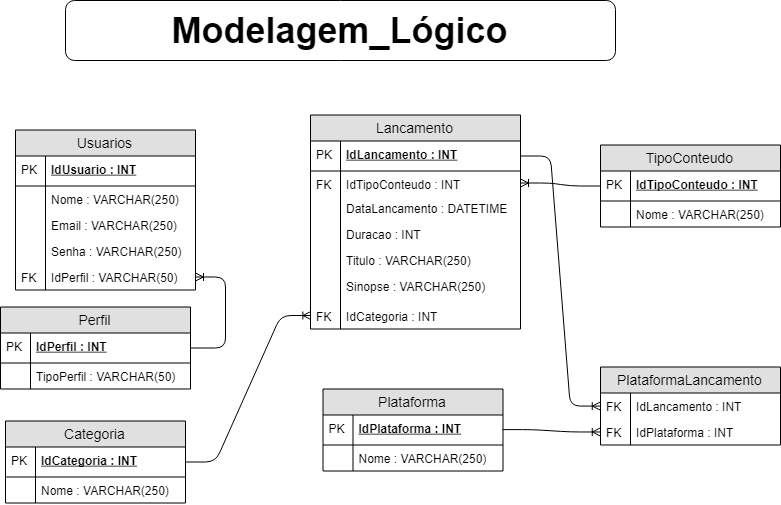

The diagram above was exported from draw.io. Its source (the exported page's mxGraphModel, read from the mxfile embedded in the PNG):
<mxGraphModel dx="912" dy="655" grid="1" gridSize="10" guides="1" tooltips="1" connect="1" arrows="1" fold="1" page="1" pageScale="1" pageWidth="827" pageHeight="1169" math="0" shadow="0">
  <root>
    <mxCell id="7Ri-d8o1p8bGG8eYC5vz-0" />
    <mxCell id="7Ri-d8o1p8bGG8eYC5vz-1" parent="7Ri-d8o1p8bGG8eYC5vz-0" />
    <mxCell id="NdsXeP2l0kmB4vTg7aDw-0" value="&lt;b&gt;&lt;font style=&quot;font-size: 36px&quot;&gt;Modelagem_Lógico&lt;/font&gt;&lt;/b&gt;" style="rounded=1;whiteSpace=wrap;html=1;" vertex="1" parent="7Ri-d8o1p8bGG8eYC5vz-1">
      <mxGeometry x="245" y="30" width="550" height="60" as="geometry" />
    </mxCell>
    <mxCell id="O2odeayX1p85_oDt7frI-0" value="Usuarios" style="swimlane;fontStyle=0;childLayout=stackLayout;horizontal=1;startSize=26;fillColor=#e0e0e0;horizontalStack=0;resizeParent=1;resizeParentMax=0;resizeLast=0;collapsible=1;marginBottom=0;swimlaneFillColor=#ffffff;align=center;fontSize=14;" vertex="1" parent="7Ri-d8o1p8bGG8eYC5vz-1">
      <mxGeometry x="195" y="159.5" width="180" height="160" as="geometry" />
    </mxCell>
    <mxCell id="O2odeayX1p85_oDt7frI-1" value="IdUsuario : INT" style="shape=partialRectangle;top=0;left=0;right=0;bottom=1;align=left;verticalAlign=middle;fillColor=none;spacingLeft=34;spacingRight=4;overflow=hidden;rotatable=0;points=[[0,0.5],[1,0.5]];portConstraint=eastwest;dropTarget=0;fontStyle=5;fontSize=12;" vertex="1" parent="O2odeayX1p85_oDt7frI-0">
      <mxGeometry y="26" width="180" height="30" as="geometry" />
    </mxCell>
    <mxCell id="O2odeayX1p85_oDt7frI-2" value="PK" style="shape=partialRectangle;top=0;left=0;bottom=0;fillColor=none;align=left;verticalAlign=middle;spacingLeft=4;spacingRight=4;overflow=hidden;rotatable=0;points=[];portConstraint=eastwest;part=1;fontSize=12;" vertex="1" connectable="0" parent="O2odeayX1p85_oDt7frI-1">
      <mxGeometry width="30" height="30" as="geometry" />
    </mxCell>
    <mxCell id="O2odeayX1p85_oDt7frI-3" value="Nome : VARCHAR(250)" style="shape=partialRectangle;top=0;left=0;right=0;bottom=0;align=left;verticalAlign=top;fillColor=none;spacingLeft=34;spacingRight=4;overflow=hidden;rotatable=0;points=[[0,0.5],[1,0.5]];portConstraint=eastwest;dropTarget=0;fontSize=12;" vertex="1" parent="O2odeayX1p85_oDt7frI-0">
      <mxGeometry y="56" width="180" height="26" as="geometry" />
    </mxCell>
    <mxCell id="O2odeayX1p85_oDt7frI-4" value="" style="shape=partialRectangle;top=0;left=0;bottom=0;fillColor=none;align=left;verticalAlign=top;spacingLeft=4;spacingRight=4;overflow=hidden;rotatable=0;points=[];portConstraint=eastwest;part=1;fontSize=12;" vertex="1" connectable="0" parent="O2odeayX1p85_oDt7frI-3">
      <mxGeometry width="30" height="26" as="geometry" />
    </mxCell>
    <mxCell id="O2odeayX1p85_oDt7frI-5" value="Email : VARCHAR(250)" style="shape=partialRectangle;top=0;left=0;right=0;bottom=0;align=left;verticalAlign=top;fillColor=none;spacingLeft=34;spacingRight=4;overflow=hidden;rotatable=0;points=[[0,0.5],[1,0.5]];portConstraint=eastwest;dropTarget=0;fontSize=12;" vertex="1" parent="O2odeayX1p85_oDt7frI-0">
      <mxGeometry y="82" width="180" height="26" as="geometry" />
    </mxCell>
    <mxCell id="O2odeayX1p85_oDt7frI-6" value="" style="shape=partialRectangle;top=0;left=0;bottom=0;fillColor=none;align=left;verticalAlign=top;spacingLeft=4;spacingRight=4;overflow=hidden;rotatable=0;points=[];portConstraint=eastwest;part=1;fontSize=12;" vertex="1" connectable="0" parent="O2odeayX1p85_oDt7frI-5">
      <mxGeometry width="30" height="26" as="geometry" />
    </mxCell>
    <mxCell id="O2odeayX1p85_oDt7frI-7" value="Senha : VARCHAR(250)" style="shape=partialRectangle;top=0;left=0;right=0;bottom=0;align=left;verticalAlign=top;fillColor=none;spacingLeft=34;spacingRight=4;overflow=hidden;rotatable=0;points=[[0,0.5],[1,0.5]];portConstraint=eastwest;dropTarget=0;fontSize=12;" vertex="1" parent="O2odeayX1p85_oDt7frI-0">
      <mxGeometry y="108" width="180" height="26" as="geometry" />
    </mxCell>
    <mxCell id="O2odeayX1p85_oDt7frI-8" value="" style="shape=partialRectangle;top=0;left=0;bottom=0;fillColor=none;align=left;verticalAlign=top;spacingLeft=4;spacingRight=4;overflow=hidden;rotatable=0;points=[];portConstraint=eastwest;part=1;fontSize=12;" vertex="1" connectable="0" parent="O2odeayX1p85_oDt7frI-7">
      <mxGeometry width="30" height="26" as="geometry" />
    </mxCell>
    <mxCell id="Vu28SSh7obWWDR5GyTZl-0" value="IdPerfil : VARCHAR(50)" style="shape=partialRectangle;top=0;left=0;right=0;bottom=0;align=left;verticalAlign=top;fillColor=none;spacingLeft=34;spacingRight=4;overflow=hidden;rotatable=0;points=[[0,0.5],[1,0.5]];portConstraint=eastwest;dropTarget=0;fontSize=12;" vertex="1" parent="O2odeayX1p85_oDt7frI-0">
      <mxGeometry y="134" width="180" height="26" as="geometry" />
    </mxCell>
    <mxCell id="Vu28SSh7obWWDR5GyTZl-1" value="FK" style="shape=partialRectangle;top=0;left=0;bottom=0;fillColor=none;align=left;verticalAlign=top;spacingLeft=4;spacingRight=4;overflow=hidden;rotatable=0;points=[];portConstraint=eastwest;part=1;fontSize=12;" vertex="1" connectable="0" parent="Vu28SSh7obWWDR5GyTZl-0">
      <mxGeometry width="30" height="26" as="geometry" />
    </mxCell>
    <mxCell id="16eVFAunncy68CrS1ix2-0" value="Perfil" style="swimlane;fontStyle=0;childLayout=stackLayout;horizontal=1;startSize=26;fillColor=#e0e0e0;horizontalStack=0;resizeParent=1;resizeParentMax=0;resizeLast=0;collapsible=1;marginBottom=0;swimlaneFillColor=#ffffff;align=center;fontSize=14;" vertex="1" parent="7Ri-d8o1p8bGG8eYC5vz-1">
      <mxGeometry x="180" y="336.5" width="190" height="82" as="geometry" />
    </mxCell>
    <mxCell id="16eVFAunncy68CrS1ix2-1" value="IdPerfil : INT" style="shape=partialRectangle;top=0;left=0;right=0;bottom=1;align=left;verticalAlign=middle;fillColor=none;spacingLeft=34;spacingRight=4;overflow=hidden;rotatable=0;points=[[0,0.5],[1,0.5]];portConstraint=eastwest;dropTarget=0;fontStyle=5;fontSize=12;" vertex="1" parent="16eVFAunncy68CrS1ix2-0">
      <mxGeometry y="26" width="190" height="30" as="geometry" />
    </mxCell>
    <mxCell id="16eVFAunncy68CrS1ix2-2" value="PK" style="shape=partialRectangle;top=0;left=0;bottom=0;fillColor=none;align=left;verticalAlign=middle;spacingLeft=4;spacingRight=4;overflow=hidden;rotatable=0;points=[];portConstraint=eastwest;part=1;fontSize=12;" vertex="1" connectable="0" parent="16eVFAunncy68CrS1ix2-1">
      <mxGeometry width="30" height="30" as="geometry" />
    </mxCell>
    <mxCell id="16eVFAunncy68CrS1ix2-3" value="TipoPerfil : VARCHAR(50)" style="shape=partialRectangle;top=0;left=0;right=0;bottom=0;align=left;verticalAlign=top;fillColor=none;spacingLeft=34;spacingRight=4;overflow=hidden;rotatable=0;points=[[0,0.5],[1,0.5]];portConstraint=eastwest;dropTarget=0;fontSize=12;" vertex="1" parent="16eVFAunncy68CrS1ix2-0">
      <mxGeometry y="56" width="190" height="26" as="geometry" />
    </mxCell>
    <mxCell id="16eVFAunncy68CrS1ix2-4" value="" style="shape=partialRectangle;top=0;left=0;bottom=0;fillColor=none;align=left;verticalAlign=top;spacingLeft=4;spacingRight=4;overflow=hidden;rotatable=0;points=[];portConstraint=eastwest;part=1;fontSize=12;" vertex="1" connectable="0" parent="16eVFAunncy68CrS1ix2-3">
      <mxGeometry width="30" height="26" as="geometry" />
    </mxCell>
    <mxCell id="4w_0l3rW0VxgrDe8Ky_o-0" value="" style="edgeStyle=entityRelationEdgeStyle;fontSize=12;html=1;endArrow=ERoneToMany;" edge="1" parent="7Ri-d8o1p8bGG8eYC5vz-1" source="16eVFAunncy68CrS1ix2-1" target="Vu28SSh7obWWDR5GyTZl-0">
      <mxGeometry width="100" height="100" relative="1" as="geometry">
        <mxPoint x="180" y="176.5" as="sourcePoint" />
        <mxPoint x="280" y="76.5" as="targetPoint" />
      </mxGeometry>
    </mxCell>
    <mxCell id="VnrkUIsHXtLigYM9CemC-0" value="Lancamento" style="swimlane;fontStyle=0;childLayout=stackLayout;horizontal=1;startSize=26;fillColor=#e0e0e0;horizontalStack=0;resizeParent=1;resizeParentMax=0;resizeLast=0;collapsible=1;marginBottom=0;swimlaneFillColor=#ffffff;align=center;fontSize=14;" vertex="1" parent="7Ri-d8o1p8bGG8eYC5vz-1">
      <mxGeometry x="490" y="144.5" width="210" height="214" as="geometry" />
    </mxCell>
    <mxCell id="VnrkUIsHXtLigYM9CemC-1" value="IdLancamento : INT" style="shape=partialRectangle;top=0;left=0;right=0;bottom=1;align=left;verticalAlign=middle;fillColor=none;spacingLeft=34;spacingRight=4;overflow=hidden;rotatable=0;points=[[0,0.5],[1,0.5]];portConstraint=eastwest;dropTarget=0;fontStyle=5;fontSize=12;" vertex="1" parent="VnrkUIsHXtLigYM9CemC-0">
      <mxGeometry y="26" width="210" height="30" as="geometry" />
    </mxCell>
    <mxCell id="VnrkUIsHXtLigYM9CemC-2" value="PK" style="shape=partialRectangle;top=0;left=0;bottom=0;fillColor=none;align=left;verticalAlign=middle;spacingLeft=4;spacingRight=4;overflow=hidden;rotatable=0;points=[];portConstraint=eastwest;part=1;fontSize=12;" vertex="1" connectable="0" parent="VnrkUIsHXtLigYM9CemC-1">
      <mxGeometry width="30" height="30" as="geometry" />
    </mxCell>
    <mxCell id="jdHy19el-QAuQYGRUMuP-0" value="IdTipoConteudo : INT" style="shape=partialRectangle;top=0;left=0;right=0;bottom=0;align=left;verticalAlign=top;fillColor=none;spacingLeft=34;spacingRight=4;overflow=hidden;rotatable=0;points=[[0,0.5],[1,0.5]];portConstraint=eastwest;dropTarget=0;fontSize=12;" vertex="1" parent="VnrkUIsHXtLigYM9CemC-0">
      <mxGeometry y="56" width="210" height="24" as="geometry" />
    </mxCell>
    <mxCell id="jdHy19el-QAuQYGRUMuP-1" value="FK" style="shape=partialRectangle;top=0;left=0;bottom=0;fillColor=none;align=left;verticalAlign=top;spacingLeft=4;spacingRight=4;overflow=hidden;rotatable=0;points=[];portConstraint=eastwest;part=1;fontSize=12;" vertex="1" connectable="0" parent="jdHy19el-QAuQYGRUMuP-0">
      <mxGeometry width="30" height="24" as="geometry" />
    </mxCell>
    <mxCell id="VnrkUIsHXtLigYM9CemC-3" value="DataLancamento : DATETIME" style="shape=partialRectangle;top=0;left=0;right=0;bottom=0;align=left;verticalAlign=top;fillColor=none;spacingLeft=34;spacingRight=4;overflow=hidden;rotatable=0;points=[[0,0.5],[1,0.5]];portConstraint=eastwest;dropTarget=0;fontSize=12;" vertex="1" parent="VnrkUIsHXtLigYM9CemC-0">
      <mxGeometry y="80" width="210" height="26" as="geometry" />
    </mxCell>
    <mxCell id="VnrkUIsHXtLigYM9CemC-4" value="" style="shape=partialRectangle;top=0;left=0;bottom=0;fillColor=none;align=left;verticalAlign=top;spacingLeft=4;spacingRight=4;overflow=hidden;rotatable=0;points=[];portConstraint=eastwest;part=1;fontSize=12;" vertex="1" connectable="0" parent="VnrkUIsHXtLigYM9CemC-3">
      <mxGeometry width="30" height="26" as="geometry" />
    </mxCell>
    <mxCell id="VnrkUIsHXtLigYM9CemC-5" value="Duracao : INT" style="shape=partialRectangle;top=0;left=0;right=0;bottom=0;align=left;verticalAlign=top;fillColor=none;spacingLeft=34;spacingRight=4;overflow=hidden;rotatable=0;points=[[0,0.5],[1,0.5]];portConstraint=eastwest;dropTarget=0;fontSize=12;" vertex="1" parent="VnrkUIsHXtLigYM9CemC-0">
      <mxGeometry y="106" width="210" height="26" as="geometry" />
    </mxCell>
    <mxCell id="VnrkUIsHXtLigYM9CemC-6" value="" style="shape=partialRectangle;top=0;left=0;bottom=0;fillColor=none;align=left;verticalAlign=top;spacingLeft=4;spacingRight=4;overflow=hidden;rotatable=0;points=[];portConstraint=eastwest;part=1;fontSize=12;" vertex="1" connectable="0" parent="VnrkUIsHXtLigYM9CemC-5">
      <mxGeometry width="30" height="26" as="geometry" />
    </mxCell>
    <mxCell id="VnrkUIsHXtLigYM9CemC-7" value="Titulo : VARCHAR(250)" style="shape=partialRectangle;top=0;left=0;right=0;bottom=0;align=left;verticalAlign=top;fillColor=none;spacingLeft=34;spacingRight=4;overflow=hidden;rotatable=0;points=[[0,0.5],[1,0.5]];portConstraint=eastwest;dropTarget=0;fontSize=12;" vertex="1" parent="VnrkUIsHXtLigYM9CemC-0">
      <mxGeometry y="132" width="210" height="26" as="geometry" />
    </mxCell>
    <mxCell id="VnrkUIsHXtLigYM9CemC-8" value="" style="shape=partialRectangle;top=0;left=0;bottom=0;fillColor=none;align=left;verticalAlign=top;spacingLeft=4;spacingRight=4;overflow=hidden;rotatable=0;points=[];portConstraint=eastwest;part=1;fontSize=12;" vertex="1" connectable="0" parent="VnrkUIsHXtLigYM9CemC-7">
      <mxGeometry width="30" height="26" as="geometry" />
    </mxCell>
    <mxCell id="WVrqbQGNlWpCRH1jvZAr-11" value="Sinopse : VARCHAR(250)" style="shape=partialRectangle;top=0;left=0;right=0;bottom=0;align=left;verticalAlign=top;fillColor=none;spacingLeft=34;spacingRight=4;overflow=hidden;rotatable=0;points=[[0,0.5],[1,0.5]];portConstraint=eastwest;dropTarget=0;fontSize=12;" vertex="1" parent="VnrkUIsHXtLigYM9CemC-0">
      <mxGeometry y="158" width="210" height="30" as="geometry" />
    </mxCell>
    <mxCell id="WVrqbQGNlWpCRH1jvZAr-12" value="" style="shape=partialRectangle;top=0;left=0;bottom=0;fillColor=none;align=left;verticalAlign=top;spacingLeft=4;spacingRight=4;overflow=hidden;rotatable=0;points=[];portConstraint=eastwest;part=1;fontSize=12;" vertex="1" connectable="0" parent="WVrqbQGNlWpCRH1jvZAr-11">
      <mxGeometry width="30" height="30" as="geometry" />
    </mxCell>
    <mxCell id="jdHy19el-QAuQYGRUMuP-2" value="IdCategoria : INT" style="shape=partialRectangle;top=0;left=0;right=0;bottom=0;align=left;verticalAlign=top;fillColor=none;spacingLeft=34;spacingRight=4;overflow=hidden;rotatable=0;points=[[0,0.5],[1,0.5]];portConstraint=eastwest;dropTarget=0;fontSize=12;" vertex="1" parent="VnrkUIsHXtLigYM9CemC-0">
      <mxGeometry y="188" width="210" height="26" as="geometry" />
    </mxCell>
    <mxCell id="jdHy19el-QAuQYGRUMuP-3" value="FK" style="shape=partialRectangle;top=0;left=0;bottom=0;fillColor=none;align=left;verticalAlign=top;spacingLeft=4;spacingRight=4;overflow=hidden;rotatable=0;points=[];portConstraint=eastwest;part=1;fontSize=12;" vertex="1" connectable="0" parent="jdHy19el-QAuQYGRUMuP-2">
      <mxGeometry width="30" height="26" as="geometry" />
    </mxCell>
    <mxCell id="WVrqbQGNlWpCRH1jvZAr-0" value="Categoria" style="swimlane;fontStyle=0;childLayout=stackLayout;horizontal=1;startSize=26;fillColor=#e0e0e0;horizontalStack=0;resizeParent=1;resizeParentMax=0;resizeLast=0;collapsible=1;marginBottom=0;swimlaneFillColor=#ffffff;align=center;fontSize=14;" vertex="1" parent="7Ri-d8o1p8bGG8eYC5vz-1">
      <mxGeometry x="185" y="450.5" width="180" height="82" as="geometry" />
    </mxCell>
    <mxCell id="WVrqbQGNlWpCRH1jvZAr-1" value="IdCategoria : INT" style="shape=partialRectangle;top=0;left=0;right=0;bottom=1;align=left;verticalAlign=middle;fillColor=none;spacingLeft=34;spacingRight=4;overflow=hidden;rotatable=0;points=[[0,0.5],[1,0.5]];portConstraint=eastwest;dropTarget=0;fontStyle=5;fontSize=12;" vertex="1" parent="WVrqbQGNlWpCRH1jvZAr-0">
      <mxGeometry y="26" width="180" height="30" as="geometry" />
    </mxCell>
    <mxCell id="WVrqbQGNlWpCRH1jvZAr-2" value="PK" style="shape=partialRectangle;top=0;left=0;bottom=0;fillColor=none;align=left;verticalAlign=middle;spacingLeft=4;spacingRight=4;overflow=hidden;rotatable=0;points=[];portConstraint=eastwest;part=1;fontSize=12;" vertex="1" connectable="0" parent="WVrqbQGNlWpCRH1jvZAr-1">
      <mxGeometry width="30" height="30" as="geometry" />
    </mxCell>
    <mxCell id="WVrqbQGNlWpCRH1jvZAr-3" value="Nome : VARCHAR(250)" style="shape=partialRectangle;top=0;left=0;right=0;bottom=0;align=left;verticalAlign=top;fillColor=none;spacingLeft=34;spacingRight=4;overflow=hidden;rotatable=0;points=[[0,0.5],[1,0.5]];portConstraint=eastwest;dropTarget=0;fontSize=12;" vertex="1" parent="WVrqbQGNlWpCRH1jvZAr-0">
      <mxGeometry y="56" width="180" height="26" as="geometry" />
    </mxCell>
    <mxCell id="WVrqbQGNlWpCRH1jvZAr-4" value="" style="shape=partialRectangle;top=0;left=0;bottom=0;fillColor=none;align=left;verticalAlign=top;spacingLeft=4;spacingRight=4;overflow=hidden;rotatable=0;points=[];portConstraint=eastwest;part=1;fontSize=12;" vertex="1" connectable="0" parent="WVrqbQGNlWpCRH1jvZAr-3">
      <mxGeometry width="30" height="26" as="geometry" />
    </mxCell>
    <mxCell id="4VrBA0bQ8mPD_wwiLWpy-0" value="" style="edgeStyle=entityRelationEdgeStyle;fontSize=12;html=1;endArrow=ERoneToMany;entryX=0;entryY=0.5;entryDx=0;entryDy=0;" edge="1" parent="7Ri-d8o1p8bGG8eYC5vz-1" source="WVrqbQGNlWpCRH1jvZAr-1" target="jdHy19el-QAuQYGRUMuP-2">
      <mxGeometry width="100" height="100" relative="1" as="geometry">
        <mxPoint x="100" y="476.5" as="sourcePoint" />
        <mxPoint x="200" y="376.5" as="targetPoint" />
      </mxGeometry>
    </mxCell>
    <mxCell id="HNiEkRMSMiZ75FIC79KM-0" value="TipoConteudo" style="swimlane;fontStyle=0;childLayout=stackLayout;horizontal=1;startSize=26;fillColor=#e0e0e0;horizontalStack=0;resizeParent=1;resizeParentMax=0;resizeLast=0;collapsible=1;marginBottom=0;swimlaneFillColor=#ffffff;align=center;fontSize=14;" vertex="1" parent="7Ri-d8o1p8bGG8eYC5vz-1">
      <mxGeometry x="780" y="174.5" width="180" height="82" as="geometry" />
    </mxCell>
    <mxCell id="HNiEkRMSMiZ75FIC79KM-1" value="IdTipoConteudo : INT" style="shape=partialRectangle;top=0;left=0;right=0;bottom=1;align=left;verticalAlign=middle;fillColor=none;spacingLeft=34;spacingRight=4;overflow=hidden;rotatable=0;points=[[0,0.5],[1,0.5]];portConstraint=eastwest;dropTarget=0;fontStyle=5;fontSize=12;" vertex="1" parent="HNiEkRMSMiZ75FIC79KM-0">
      <mxGeometry y="26" width="180" height="30" as="geometry" />
    </mxCell>
    <mxCell id="HNiEkRMSMiZ75FIC79KM-2" value="PK" style="shape=partialRectangle;top=0;left=0;bottom=0;fillColor=none;align=left;verticalAlign=middle;spacingLeft=4;spacingRight=4;overflow=hidden;rotatable=0;points=[];portConstraint=eastwest;part=1;fontSize=12;" vertex="1" connectable="0" parent="HNiEkRMSMiZ75FIC79KM-1">
      <mxGeometry width="30" height="30" as="geometry" />
    </mxCell>
    <mxCell id="HNiEkRMSMiZ75FIC79KM-3" value="Nome : VARCHAR(250)" style="shape=partialRectangle;top=0;left=0;right=0;bottom=0;align=left;verticalAlign=top;fillColor=none;spacingLeft=34;spacingRight=4;overflow=hidden;rotatable=0;points=[[0,0.5],[1,0.5]];portConstraint=eastwest;dropTarget=0;fontSize=12;" vertex="1" parent="HNiEkRMSMiZ75FIC79KM-0">
      <mxGeometry y="56" width="180" height="26" as="geometry" />
    </mxCell>
    <mxCell id="HNiEkRMSMiZ75FIC79KM-4" value="" style="shape=partialRectangle;top=0;left=0;bottom=0;fillColor=none;align=left;verticalAlign=top;spacingLeft=4;spacingRight=4;overflow=hidden;rotatable=0;points=[];portConstraint=eastwest;part=1;fontSize=12;" vertex="1" connectable="0" parent="HNiEkRMSMiZ75FIC79KM-3">
      <mxGeometry width="30" height="26" as="geometry" />
    </mxCell>
    <mxCell id="HNiEkRMSMiZ75FIC79KM-5" value="" style="edgeStyle=entityRelationEdgeStyle;fontSize=12;html=1;endArrow=ERoneToMany;" edge="1" parent="7Ri-d8o1p8bGG8eYC5vz-1" source="HNiEkRMSMiZ75FIC79KM-1" target="jdHy19el-QAuQYGRUMuP-0">
      <mxGeometry width="100" height="100" relative="1" as="geometry">
        <mxPoint x="250" y="228.5" as="sourcePoint" />
        <mxPoint x="330" y="317.02941176470586" as="targetPoint" />
      </mxGeometry>
    </mxCell>
    <mxCell id="Wy2t3hgFdZ64awi4qET6-0" value="Plataforma" style="swimlane;fontStyle=0;childLayout=stackLayout;horizontal=1;startSize=26;fillColor=#e0e0e0;horizontalStack=0;resizeParent=1;resizeParentMax=0;resizeLast=0;collapsible=1;marginBottom=0;swimlaneFillColor=#ffffff;align=center;fontSize=14;" vertex="1" parent="7Ri-d8o1p8bGG8eYC5vz-1">
      <mxGeometry x="502.5" y="418.5" width="180" height="82" as="geometry" />
    </mxCell>
    <mxCell id="Wy2t3hgFdZ64awi4qET6-1" value="IdPlataforma : INT" style="shape=partialRectangle;top=0;left=0;right=0;bottom=1;align=left;verticalAlign=middle;fillColor=none;spacingLeft=34;spacingRight=4;overflow=hidden;rotatable=0;points=[[0,0.5],[1,0.5]];portConstraint=eastwest;dropTarget=0;fontStyle=5;fontSize=12;" vertex="1" parent="Wy2t3hgFdZ64awi4qET6-0">
      <mxGeometry y="26" width="180" height="30" as="geometry" />
    </mxCell>
    <mxCell id="Wy2t3hgFdZ64awi4qET6-2" value="PK" style="shape=partialRectangle;top=0;left=0;bottom=0;fillColor=none;align=left;verticalAlign=middle;spacingLeft=4;spacingRight=4;overflow=hidden;rotatable=0;points=[];portConstraint=eastwest;part=1;fontSize=12;" vertex="1" connectable="0" parent="Wy2t3hgFdZ64awi4qET6-1">
      <mxGeometry width="30" height="30" as="geometry" />
    </mxCell>
    <mxCell id="Wy2t3hgFdZ64awi4qET6-3" value="Nome : VARCHAR(250)" style="shape=partialRectangle;top=0;left=0;right=0;bottom=0;align=left;verticalAlign=top;fillColor=none;spacingLeft=34;spacingRight=4;overflow=hidden;rotatable=0;points=[[0,0.5],[1,0.5]];portConstraint=eastwest;dropTarget=0;fontSize=12;" vertex="1" parent="Wy2t3hgFdZ64awi4qET6-0">
      <mxGeometry y="56" width="180" height="26" as="geometry" />
    </mxCell>
    <mxCell id="Wy2t3hgFdZ64awi4qET6-4" value="" style="shape=partialRectangle;top=0;left=0;bottom=0;fillColor=none;align=left;verticalAlign=top;spacingLeft=4;spacingRight=4;overflow=hidden;rotatable=0;points=[];portConstraint=eastwest;part=1;fontSize=12;" vertex="1" connectable="0" parent="Wy2t3hgFdZ64awi4qET6-3">
      <mxGeometry width="30" height="26" as="geometry" />
    </mxCell>
    <mxCell id="Wy2t3hgFdZ64awi4qET6-10" value="PlataformaLancamento" style="swimlane;fontStyle=0;childLayout=stackLayout;horizontal=1;startSize=26;fillColor=#e0e0e0;horizontalStack=0;resizeParent=1;resizeParentMax=0;resizeLast=0;collapsible=1;marginBottom=0;swimlaneFillColor=#ffffff;align=center;fontSize=14;" vertex="1" parent="7Ri-d8o1p8bGG8eYC5vz-1">
      <mxGeometry x="780" y="396.5" width="180" height="78" as="geometry" />
    </mxCell>
    <mxCell id="Wy2t3hgFdZ64awi4qET6-15" value="IdLancamento : INT" style="shape=partialRectangle;top=0;left=0;right=0;bottom=0;align=left;verticalAlign=top;fillColor=none;spacingLeft=34;spacingRight=4;overflow=hidden;rotatable=0;points=[[0,0.5],[1,0.5]];portConstraint=eastwest;dropTarget=0;fontSize=12;" vertex="1" parent="Wy2t3hgFdZ64awi4qET6-10">
      <mxGeometry y="26" width="180" height="26" as="geometry" />
    </mxCell>
    <mxCell id="Wy2t3hgFdZ64awi4qET6-16" value="FK" style="shape=partialRectangle;top=0;left=0;bottom=0;fillColor=none;align=left;verticalAlign=top;spacingLeft=4;spacingRight=4;overflow=hidden;rotatable=0;points=[];portConstraint=eastwest;part=1;fontSize=12;" vertex="1" connectable="0" parent="Wy2t3hgFdZ64awi4qET6-15">
      <mxGeometry width="30" height="26" as="geometry" />
    </mxCell>
    <mxCell id="Wy2t3hgFdZ64awi4qET6-13" value="IdPlataforma : INT" style="shape=partialRectangle;top=0;left=0;right=0;bottom=0;align=left;verticalAlign=top;fillColor=none;spacingLeft=34;spacingRight=4;overflow=hidden;rotatable=0;points=[[0,0.5],[1,0.5]];portConstraint=eastwest;dropTarget=0;fontSize=12;" vertex="1" parent="Wy2t3hgFdZ64awi4qET6-10">
      <mxGeometry y="52" width="180" height="26" as="geometry" />
    </mxCell>
    <mxCell id="Wy2t3hgFdZ64awi4qET6-14" value="FK" style="shape=partialRectangle;top=0;left=0;bottom=0;fillColor=none;align=left;verticalAlign=top;spacingLeft=4;spacingRight=4;overflow=hidden;rotatable=0;points=[];portConstraint=eastwest;part=1;fontSize=12;" vertex="1" connectable="0" parent="Wy2t3hgFdZ64awi4qET6-13">
      <mxGeometry width="30" height="26" as="geometry" />
    </mxCell>
    <mxCell id="Wy2t3hgFdZ64awi4qET6-21" value="" style="edgeStyle=entityRelationEdgeStyle;fontSize=12;html=1;endArrow=ERoneToMany;entryX=0;entryY=0.5;entryDx=0;entryDy=0;" edge="1" parent="7Ri-d8o1p8bGG8eYC5vz-1" source="VnrkUIsHXtLigYM9CemC-1" target="Wy2t3hgFdZ64awi4qET6-15">
      <mxGeometry width="100" height="100" relative="1" as="geometry">
        <mxPoint x="250" y="358.2058823529412" as="sourcePoint" />
        <mxPoint x="330" y="382.91176470588243" as="targetPoint" />
      </mxGeometry>
    </mxCell>
    <mxCell id="Wy2t3hgFdZ64awi4qET6-22" value="" style="edgeStyle=entityRelationEdgeStyle;fontSize=12;html=1;endArrow=ERoneToMany;exitX=1;exitY=0.5;exitDx=0;exitDy=0;entryX=0;entryY=0.5;entryDx=0;entryDy=0;" edge="1" parent="7Ri-d8o1p8bGG8eYC5vz-1" source="Wy2t3hgFdZ64awi4qET6-1" target="Wy2t3hgFdZ64awi4qET6-13">
      <mxGeometry width="100" height="100" relative="1" as="geometry">
        <mxPoint x="260" y="368.2058823529412" as="sourcePoint" />
        <mxPoint x="430" y="516.5" as="targetPoint" />
      </mxGeometry>
    </mxCell>
  </root>
</mxGraphModel>